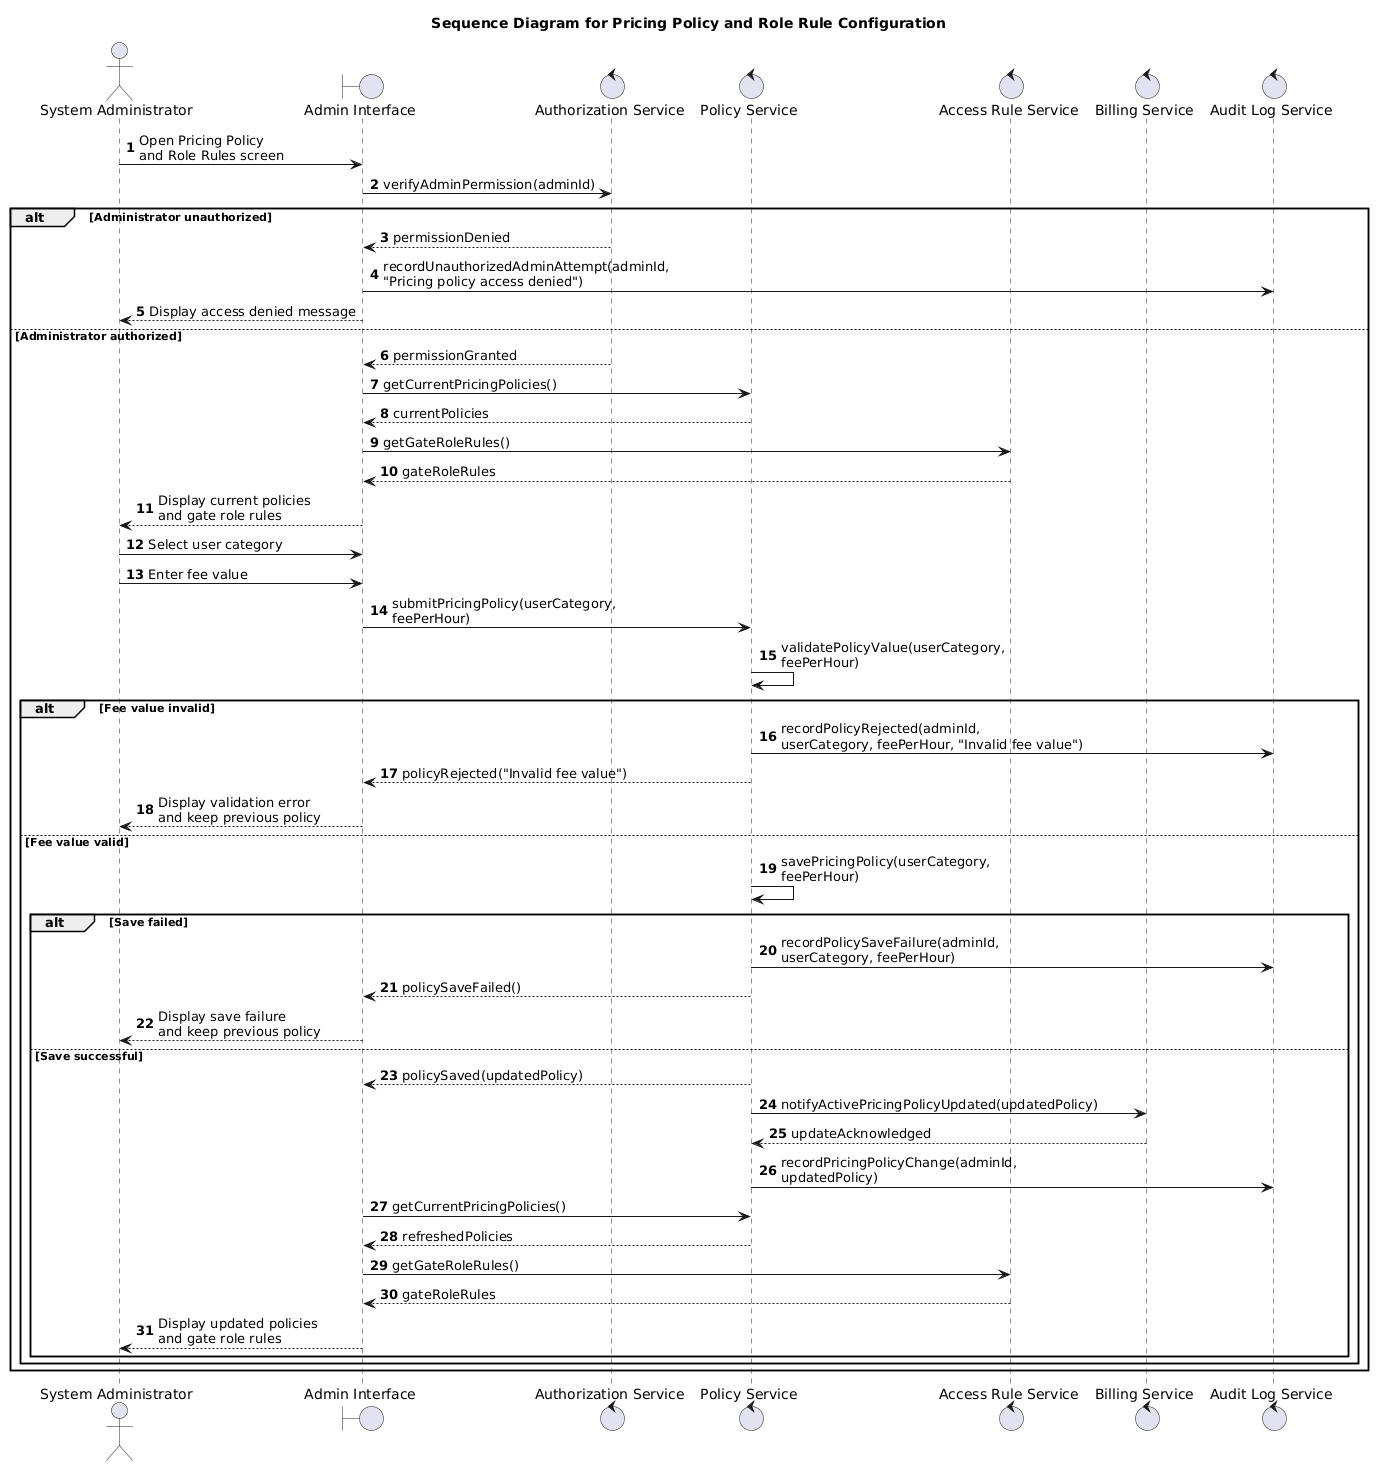

The diagram above was rendered by PlantUML. Its source (embedded in the PNG):
@startuml
title Sequence Diagram for Pricing Policy and Role Rule Configuration

autonumber

actor "System Administrator" as Admin

boundary "Admin Interface" as UI
control "Authorization Service" as Auth
control "Policy Service" as Policy
control "Access Rule Service" as AccessRule
control "Billing Service" as Billing
control "Audit Log Service" as Log

Admin -> UI: Open Pricing Policy\nand Role Rules screen
UI -> Auth: verifyAdminPermission(adminId)

alt Administrator unauthorized
    Auth --> UI: permissionDenied
    UI -> Log: recordUnauthorizedAdminAttempt(adminId,\n"Pricing policy access denied")
    UI --> Admin: Display access denied message

else Administrator authorized
    Auth --> UI: permissionGranted

    UI -> Policy: getCurrentPricingPolicies()
    Policy --> UI: currentPolicies

    UI -> AccessRule: getGateRoleRules()
    AccessRule --> UI: gateRoleRules

    UI --> Admin: Display current policies\nand gate role rules

    Admin -> UI: Select user category
    Admin -> UI: Enter fee value
    UI -> Policy: submitPricingPolicy(userCategory,\nfeePerHour)

    Policy -> Policy: validatePolicyValue(userCategory,\nfeePerHour)

    alt Fee value invalid
        Policy -> Log: recordPolicyRejected(adminId,\nuserCategory, feePerHour, "Invalid fee value")
        Policy --> UI: policyRejected("Invalid fee value")
        UI --> Admin: Display validation error\nand keep previous policy

    else Fee value valid
        Policy -> Policy: savePricingPolicy(userCategory,\nfeePerHour)
        
        alt Save failed
            Policy -> Log: recordPolicySaveFailure(adminId,\nuserCategory, feePerHour)
            Policy --> UI: policySaveFailed()
            UI --> Admin: Display save failure\nand keep previous policy

        else Save successful
            Policy --> UI: policySaved(updatedPolicy)

            Policy -> Billing: notifyActivePricingPolicyUpdated(updatedPolicy)
            Billing --> Policy: updateAcknowledged

            Policy -> Log: recordPricingPolicyChange(adminId,\nupdatedPolicy)

            UI -> Policy: getCurrentPricingPolicies()
            Policy --> UI: refreshedPolicies

            UI -> AccessRule: getGateRoleRules()
            AccessRule --> UI: gateRoleRules

            UI --> Admin: Display updated policies\nand gate role rules
        end
    end
end
@enduml